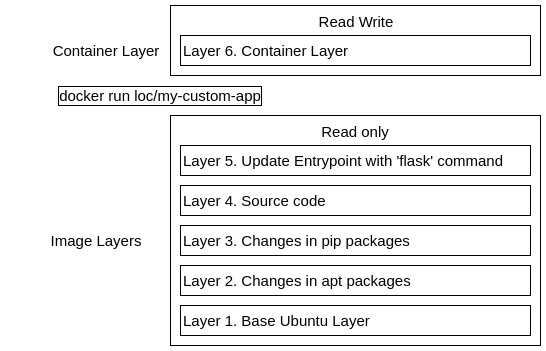

The diagram above was exported from draw.io. Its source (the exported page's mxGraphModel, read from the mxfile embedded in the PNG):
<mxGraphModel dx="854" dy="359" grid="1" gridSize="10" guides="1" tooltips="1" connect="1" arrows="1" fold="1" page="1" pageScale="1" pageWidth="850" pageHeight="1100" math="0" shadow="0">
  <root>
    <mxCell id="0" />
    <mxCell id="1" parent="0" />
    <mxCell id="cofEz7EDGCPwsZojamoE-64" value="Layer 1. Base Ubuntu Layer" style="rounded=0;whiteSpace=wrap;html=1;fillColor=#FFFFFF;fontSize=15;fontColor=#000000;align=left;" vertex="1" parent="1">
      <mxGeometry x="240" y="400" width="350" height="30" as="geometry" />
    </mxCell>
    <mxCell id="cofEz7EDGCPwsZojamoE-65" value="Layer 2. Changes in apt packages" style="rounded=0;whiteSpace=wrap;html=1;fillColor=#FFFFFF;fontSize=15;fontColor=#000000;align=left;" vertex="1" parent="1">
      <mxGeometry x="240" y="360" width="350" height="30" as="geometry" />
    </mxCell>
    <mxCell id="cofEz7EDGCPwsZojamoE-66" value="Layer 3. Changes in pip packages" style="rounded=0;whiteSpace=wrap;html=1;fillColor=#FFFFFF;fontSize=15;fontColor=#000000;align=left;" vertex="1" parent="1">
      <mxGeometry x="240" y="320" width="350" height="30" as="geometry" />
    </mxCell>
    <mxCell id="cofEz7EDGCPwsZojamoE-67" value="Layer 4. Source code" style="rounded=0;whiteSpace=wrap;html=1;fillColor=#FFFFFF;fontSize=15;fontColor=#000000;align=left;" vertex="1" parent="1">
      <mxGeometry x="240" y="280" width="350" height="30" as="geometry" />
    </mxCell>
    <mxCell id="cofEz7EDGCPwsZojamoE-68" value="Layer 5. Update Entrypoint with 'flask' command" style="rounded=0;whiteSpace=wrap;html=1;fillColor=#FFFFFF;fontSize=15;fontColor=#000000;align=left;" vertex="1" parent="1">
      <mxGeometry x="240" y="240" width="350" height="30" as="geometry" />
    </mxCell>
    <mxCell id="cofEz7EDGCPwsZojamoE-69" value="Layer 6. Container Layer" style="rounded=0;whiteSpace=wrap;html=1;fillColor=#FFFFFF;fontSize=15;fontColor=#000000;align=left;" vertex="1" parent="1">
      <mxGeometry x="240" y="130" width="350" height="30" as="geometry" />
    </mxCell>
    <mxCell id="cofEz7EDGCPwsZojamoE-70" value="Image Layers" style="text;html=1;strokeColor=none;fillColor=none;align=center;verticalAlign=middle;whiteSpace=wrap;rounded=0;fontSize=15;fontColor=#000000;" vertex="1" parent="1">
      <mxGeometry x="100" y="325" width="110" height="20" as="geometry" />
    </mxCell>
    <mxCell id="cofEz7EDGCPwsZojamoE-71" value="Container Layer" style="text;html=1;strokeColor=none;fillColor=none;align=center;verticalAlign=middle;whiteSpace=wrap;rounded=0;fontSize=15;fontColor=#000000;" vertex="1" parent="1">
      <mxGeometry x="110" y="135" width="110" height="20" as="geometry" />
    </mxCell>
    <mxCell id="cofEz7EDGCPwsZojamoE-72" value="docker run loc/my-custom-app" style="text;html=1;strokeColor=none;fillColor=none;align=center;verticalAlign=middle;whiteSpace=wrap;rounded=0;fontSize=15;fontColor=#000000;labelBorderColor=#000000;" vertex="1" parent="1">
      <mxGeometry x="65" y="180" width="310" height="20" as="geometry" />
    </mxCell>
    <mxCell id="cofEz7EDGCPwsZojamoE-73" value="Read Write" style="rounded=0;whiteSpace=wrap;html=1;fillColor=none;fontSize=15;fontColor=#000000;align=center;verticalAlign=top;" vertex="1" parent="1">
      <mxGeometry x="230" y="100" width="370" height="70" as="geometry" />
    </mxCell>
    <mxCell id="cofEz7EDGCPwsZojamoE-74" value="Read only" style="rounded=0;whiteSpace=wrap;html=1;fillColor=none;fontSize=15;fontColor=#000000;align=center;verticalAlign=top;" vertex="1" parent="1">
      <mxGeometry x="230" y="210" width="370" height="230" as="geometry" />
    </mxCell>
  </root>
</mxGraphModel>